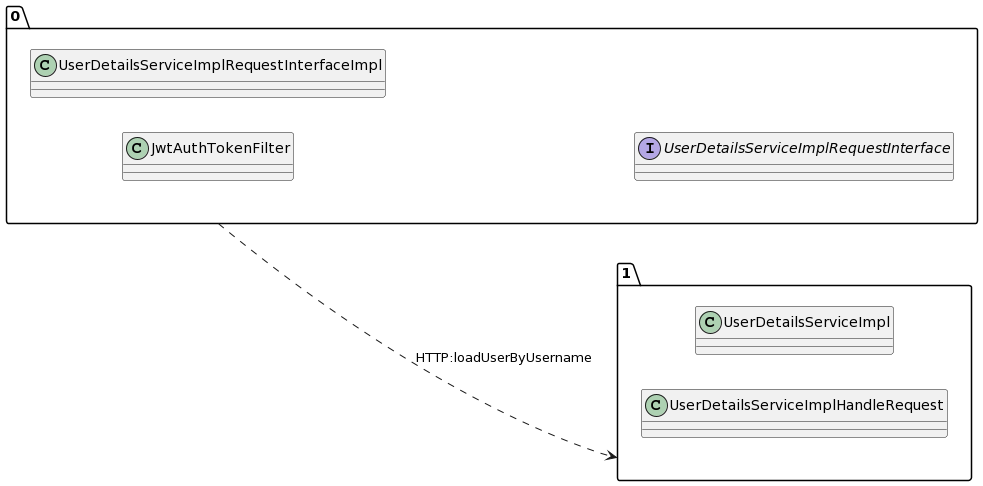

The diagram above was rendered by PlantUML. Its source (embedded in the PNG):
@startuml
allow_mixing
left to right direction
package "0"{
class JwtAuthTokenFilter
class UserDetailsServiceImplRequestInterfaceImpl
interface UserDetailsServiceImplRequestInterface

}
package "1"{
class UserDetailsServiceImpl
class UserDetailsServiceImplHandleRequest

}
"0" ..> "1":HTTP:loadUserByUsername
@enduml